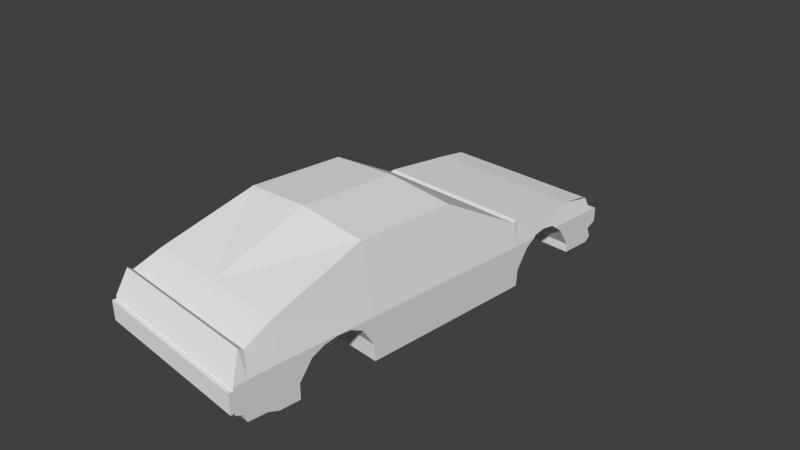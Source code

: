 # Source: ae86l.blend  (saved by Blender 2.79.0; exported with 4.5.12 LTS)
import bpy
from mathutils import Matrix  # noqa: F401  (used for matrix-valued properties, if any)

bpy.ops.wm.read_factory_settings(use_empty=True)
scene = bpy.context.scene
scene.name = 'Scene'

# ---- collections
col_collection_1 = bpy.data.collections.new('Collection 1'); scene.collection.children.link(col_collection_1)

# ---- materials (node trees are filled in below, after node groups)
mat_003 = bpy.data.materials.new('マテリアル.003')
mat_003.alpha_threshold = 0.0
mat_003.use_transparent_shadow = False
mat_003.roughness = 0.5

# ---- material node trees

# ---- world
world_world = bpy.data.worlds.new('World'); scene.world = world_world
world_world.color = (0.05088, 0.05088, 0.05088)
world_world.use_sun_shadow = False
world_world.sun_shadow_jitter_overblur = 0.0
world_world.cycles.sampling_method = 'MANUAL'

# ---- cameras
cam_camera = bpy.data.cameras.new('Camera')
cam_camera.clip_end = 100.0
cam_camera.lens = 35.0
cam_camera.sensor_width = 32.0
cam_camera.sensor_height = 18.0
cam_camera.ortho_scale = 7.314
cam_camera.dof.focus_distance = 0.0
cam_camera.dof.aperture_fstop = 128.0

# ---- meshes
me_x = bpy.data.meshes.new('立方体')
me_x.from_pydata([(0.5946, 2.588, -0.3262), (0.5946, 1.524, -0.3274), (0.5946, 1.689, -0.06232), (0.5946, 1.869, 0.06628), (0.5946, 2.048, 0.09701), (0.5946, 2.228, 0.07731), (0.5946, 2.408, -0.05403), (0.5967, -2.071, -0.3262), (0.5967, -1.007, -0.3274), (0.5967, -1.891, -0.08037), (0.5967, -1.711, 0.005759), (0.5967, -1.531, 0.03477), (0.5967, -1.351, 0.0251), (0.5967, -1.172, -0.06232), (1.023, -1.0, 0.9351), (1.219, 0.3744, -0.5604), (1.023, 0.3744, 0.9351), (1.161, 1.448, 0.3657), (1.219, 1.448, -0.5604), (1.149, 1.512, 0.3848), (1.143, 2.983, 0.2447), (1.219, 3.033, -0.4479), (1.219, 3.057, 0.04545), (1.219, 3.057, -0.2378), (1.219, 3.198, 0.03503), (1.219, 3.198, -0.1711), (1.155, 2.567, 0.3028), (1.219, 3.116, -0.3873), (1.219, 3.06, -0.24), (1.132, -2.664, 0.34), (1.219, -2.749, -0.4655), (1.132, -2.733, 0.3909), (1.219, -2.797, -0.3502), (1.219, -2.88, 0.03214), (1.219, -2.88, -0.3163), (1.219, -2.88, -0.006165), (1.219, -2.88, -0.282), (1.219, -2.939, -0.006165), (1.219, -2.939, -0.282), (1.106, -2.423, 0.4503), (1.219, -2.496, -0.4757), (1.093, -2.288, 0.5121), (1.219, -2.354, -0.5333), (1.219, 0.3744, 0.04538), (1.219, -1.0, 0.04538), (1.219, 1.448, 0.03484), (1.219, 1.512, 0.03922), (1.219, 3.033, -0.105), (1.219, 3.057, -0.06569), (1.219, 3.198, -0.05606), (1.219, 2.567, 0.03932), (1.219, -2.702, 0.03981), (1.219, -2.761, 0.04149), (1.219, -2.88, -0.1219), (1.219, -2.88, -0.1281), (1.219, -2.939, -0.1281), (1.219, -2.455, 0.04589), (1.219, -2.317, 0.0501), (1.219, -1.891, -0.08037), (1.219, -2.071, -0.3262), (0.5967, -2.071, -0.539), (1.219, -2.071, -0.539), (0.5967, -1.891, -0.5426), (0.5967, -1.711, -0.5462), (1.219, -1.711, 0.005759), (0.5967, -1.531, -0.5498), (1.219, -1.531, 0.03477), (1.219, -1.351, 0.0251), (0.5967, -1.351, -0.5534), (1.219, -1.172, -0.06232), (1.219, -1.007, -0.3274), (0.5967, -0.9939, -0.5604), (1.219, -0.9939, -0.5604), (0.5967, -1.172, -0.557), (0.5967, -1.0, -0.5604), (1.219, -1.0, -0.4503), (1.219, 1.524, -0.3274), (0.5946, 1.511, -0.5604), (1.219, 1.689, -0.06232), (1.219, 1.512, -0.548), (1.219, 1.511, -0.5604), (0.5946, 1.689, -0.5415), (0.5946, 1.512, -0.5604), (1.219, 1.831, 0.03925), (1.211, 1.869, 0.06628), (0.5946, 1.869, -0.5223), (1.202, 2.048, 0.09701), (0.5946, 2.048, -0.5032), (1.208, 2.228, 0.07731), (0.5946, 2.228, -0.484), (1.219, 2.408, -0.05403), (1.219, 2.28, 0.03929), (0.5946, 2.408, -0.4648), (0.5946, 2.588, -0.4479), (1.219, 2.588, -0.4479), (1.219, 2.588, -0.3262), (0.5946, 2.567, -0.4479), (1.219, 2.567, -0.2948), (-0.5946, 2.588, -0.3262), (-0.5946, 1.524, -0.3274), (-0.5946, 1.689, -0.06232), (-0.5946, 1.869, 0.06628), (-0.5946, 2.048, 0.09701), (-0.5946, 2.228, 0.07731), (-0.5946, 2.408, -0.05403), (-0.5967, -2.071, -0.3262), (-0.5967, -1.007, -0.3274), (-0.5967, -1.891, -0.08037), (-0.5967, -1.711, 0.005759), (-0.5967, -1.531, 0.03477), (-0.5967, -1.351, 0.0251), (-0.5967, -1.172, -0.06232), (-1.023, -1.0, 0.9351), (-1.219, 0.3744, -0.5604), (-1.023, 0.3744, 0.9351), (0.0, 0.3744, -0.5604), (0.0, 0.3744, 1.006), (0.0, -1.0, -0.5604), (0.0, -1.0, 1.006), (0.0, 1.448, 0.3657), (-1.161, 1.448, 0.3657), (-1.219, 1.448, -0.5604), (0.0, 1.448, -0.5604), (0.0, 1.512, 0.3848), (-1.149, 1.512, 0.3848), (0.0, 1.512, -0.5604), (0.0, 2.983, 0.2447), (-1.183, 2.983, 0.2447), (-1.219, 3.033, -0.4479), (0.0, 3.033, -0.4479), (0.0, 3.057, 0.04545), (-1.219, 3.057, 0.04545), (-1.219, 3.057, -0.2378), (0.0, 3.057, -0.2378), (0.0, 3.198, 0.03503), (-1.219, 3.198, 0.03503), (-1.219, 3.198, -0.1711), (0.0, 3.198, -0.1711), (0.0, 2.567, -0.4479), (-1.155, 2.567, 0.3028), (0.0, 2.567, 0.3028), (-1.219, 3.116, -0.3873), (0.0, 3.116, -0.3873), (-1.219, 3.06, -0.24), (0.0, 3.06, -0.24), (-1.132, -2.664, 0.34), (-1.219, -2.749, -0.4655), (0.0, -2.749, -0.4655), (0.0, -2.664, 0.34), (-1.132, -2.733, 0.3909), (-1.219, -2.797, -0.3502), (0.0, -2.797, -0.3502), (0.0, -2.733, 0.3909), (-1.219, -2.88, 0.03214), (-1.219, -2.88, -0.3163), (0.0, -2.88, -0.3163), (0.0, -2.88, 0.03214), (-1.219, -2.88, -0.006165), (-1.219, -2.88, -0.282), (0.0, -2.88, -0.282), (0.0, -2.88, -0.006165), (-1.219, -2.939, -0.006165), (-1.219, -2.939, -0.282), (0.0, -2.939, -0.282), (0.0, -2.939, -0.006165), (0.0, -2.423, 0.4503), (-1.106, -2.423, 0.4503), (-1.219, -2.496, -0.4757), (0.0, -2.496, -0.4757), (-1.093, -2.288, 0.5121), (0.0, -2.354, -0.5333), (0.0, -2.288, 0.5121), (-1.219, -2.354, -0.5333), (-1.219, 0.3744, 0.04538), (-1.219, -1.0, 0.04538), (-1.219, 1.448, 0.03484), (-1.219, 1.512, 0.03922), (-1.219, 3.033, -0.105), (0.0, 3.033, -0.105), (-1.219, 3.057, -0.06569), (0.0, 3.057, -0.06569), (-1.219, 3.198, -0.05606), (0.0, 3.198, -0.05606), (-1.219, 2.567, 0.03932), (-1.219, -2.702, 0.03981), (-1.219, -2.761, 0.04149), (-1.219, -2.88, -0.1219), (-1.219, -2.88, -0.1281), (-1.219, -2.939, -0.1281), (0.0, -2.939, -0.1281), (-1.219, -2.455, 0.04589), (-1.219, -2.317, 0.0501), (-1.219, -1.891, -0.08037), (-1.219, -2.071, -0.3262), (-0.5967, -2.071, -0.539), (-1.219, -2.071, -0.539), (-0.5967, -1.891, -0.5426), (-0.5967, -1.711, -0.5462), (-1.219, -1.711, 0.005759), (-0.5967, -1.531, -0.5498), (-1.219, -1.531, 0.03477), (-1.219, -1.351, 0.0251), (-0.5967, -1.351, -0.5534), (-1.219, -1.172, -0.06232), (-1.219, -1.007, -0.3274), (-0.5967, -0.9939, -0.5604), (-1.219, -0.9939, -0.5604), (-0.5967, -1.172, -0.557), (-0.5967, -1.0, -0.5604), (-1.219, -1.0, -0.4503), (-1.219, 1.524, -0.3274), (-0.5946, 1.511, -0.5604), (-1.219, 1.689, -0.06232), (-1.219, 1.512, -0.548), (-1.219, 1.511, -0.5604), (-0.5946, 1.689, -0.5415), (-0.5946, 1.512, -0.5604), (-1.219, 1.831, 0.03925), (-1.211, 1.869, 0.06628), (-0.5946, 1.869, -0.5223), (-1.202, 2.048, 0.09701), (-0.5946, 2.048, -0.5032), (-1.208, 2.228, 0.07731), (-0.5946, 2.228, -0.484), (-1.219, 2.408, -0.05403), (-1.219, 2.28, 0.03929), (-0.5946, 2.408, -0.4648), (-0.5946, 2.588, -0.4479), (-1.219, 2.588, -0.4479), (-1.219, 2.588, -0.3262), (-0.5946, 2.567, -0.4479), (-1.219, 2.567, -0.2948), (-1.183, 2.983, 0.2447), (-1.219, 3.057, 0.04545), (-1.155, 2.567, 0.3028), (-1.219, 3.033, -0.105), (-1.219, 2.567, 0.03932), (0.0, 2.983, 0.2447), (1.183, 2.983, 0.2447), (0.0, 3.057, 0.04545), (1.219, 3.057, 0.04545), (1.155, 2.567, 0.3028), (1.219, 3.033, -0.105), (1.219, 2.567, 0.03932)], [], [(6, 0, 95, 97, 90), (1, 2, 78, 76), (2, 3, 84, 83, 78), (3, 4, 86, 84), (4, 5, 88, 86), (5, 6, 90, 91, 88), (15, 115, 122, 18), (43, 16, 14, 44), (115, 15, 72, 71, 74, 117), (16, 116, 118, 14), (39, 165, 148, 29), (116, 16, 17, 119), (43, 15, 18, 45), (45, 18, 80, 79, 46), (18, 122, 125, 82, 77, 80), (119, 17, 19, 123), (140, 26, 20, 126), (95, 21, 47), (23, 133, 137, 25), (47, 21, 23, 48), (23, 21, 27, 28), (182, 134, 24, 49), (130, 22, 24, 134), (48, 23, 25, 49), (46, 76, 78), (123, 19, 26, 140), (27, 142, 144, 28), (133, 23, 28, 144), (21, 129, 142, 27), (51, 29, 31, 52), (168, 40, 30, 147), (56, 39, 29, 51), (147, 30, 32, 151), (29, 148, 152, 31), (33, 156, 160, 35), (151, 32, 34, 155), (31, 152, 156, 33), (52, 31, 33, 53), (53, 33, 35, 54), (155, 34, 36, 159), (55, 37, 164, 189), (159, 36, 38, 163), (35, 160, 164, 37), (54, 35, 37, 55), (57, 41, 39, 56), (170, 42, 40, 168), (41, 171, 165, 39), (14, 118, 171, 41), (117, 74, 73, 68, 65, 63, 62, 60, 61, 42, 170), (44, 14, 41, 57), (42, 57, 56, 40), (36, 54, 55, 38), (38, 55, 189, 163), (34, 53, 54, 36), (32, 52, 53, 34), (40, 56, 51, 30), (30, 51, 52, 32), (86, 88, 26), (22, 48, 49, 24), (137, 182, 49, 25), (47, 48, 22), (17, 45, 46, 19), (16, 43, 45, 17), (15, 43, 44, 75, 72), (69, 13, 8, 70), (59, 7, 9, 58), (67, 12, 13, 69), (60, 7, 59, 61), (66, 44, 57), (68, 12, 11, 65), (66, 11, 12, 67), (58, 9, 10, 64), (73, 13, 12, 68), (64, 10, 11, 66), (63, 10, 9, 62), (71, 8, 13, 73, 74), (62, 9, 7, 60), (70, 8, 71, 72, 75), (65, 11, 10, 63), (93, 0, 6, 92, 96), (95, 0, 93, 94), (92, 6, 5, 89), (90, 50, 91), (96, 92, 89, 87, 85, 81, 82, 125, 138), (85, 3, 2, 81), (89, 5, 4, 87), (94, 93, 96, 138, 129, 21), (87, 4, 3, 85), (81, 2, 1, 77, 82), (77, 1, 76, 79, 80), (104, 224, 231, 229, 98), (99, 210, 212, 100), (100, 212, 217, 218, 101), (101, 218, 220, 102), (102, 220, 222, 103), (103, 222, 225, 224, 104), (113, 121, 122, 115), (173, 174, 112, 114), (115, 117, 208, 205, 206, 113), (114, 112, 118, 116), (166, 145, 148, 165), (116, 119, 120, 114), (173, 175, 121, 113), (175, 176, 213, 214, 121), (121, 214, 211, 216, 125, 122), (119, 123, 124, 120), (178, 180, 130, 126), (140, 126, 127, 139), (229, 231, 177), (132, 136, 137, 133), (177, 179, 132, 128), (132, 143, 141, 128), (182, 181, 135, 134), (130, 134, 135, 131), (180, 182, 134, 130), (179, 181, 136, 132), (176, 212, 210), (123, 140, 139, 124), (141, 143, 144, 142), (133, 144, 143, 132), (128, 141, 142, 129), (184, 185, 149, 145), (168, 147, 146, 167), (190, 184, 145, 166), (147, 151, 150, 146), (145, 149, 152, 148), (153, 157, 160, 156), (151, 155, 154, 150), (149, 153, 156, 152), (185, 186, 153, 149), (186, 187, 157, 153), (155, 159, 158, 154), (188, 189, 164, 161), (159, 163, 162, 158), (157, 161, 164, 160), (187, 188, 161, 157), (191, 190, 166, 169), (170, 168, 167, 172), (169, 166, 165, 171), (112, 169, 171, 118), (117, 170, 172, 195, 194, 196, 197, 199, 202, 207, 208), (174, 191, 169, 112), (172, 167, 190, 191), (158, 162, 188, 187), (162, 163, 189, 188), (154, 158, 187, 186), (150, 154, 186, 185), (167, 146, 184, 190), (146, 150, 185, 184), (220, 218, 124), (131, 135, 181, 179), (133, 137, 182, 180), (137, 136, 181, 182), (177, 131, 179), (120, 124, 176, 175), (114, 120, 175, 173), (113, 206, 209, 174, 173), (203, 204, 106, 111), (193, 192, 107, 105), (201, 203, 111, 110), (194, 195, 193, 105), (191, 200, 198), (202, 199, 109, 110), (200, 201, 110, 109), (192, 198, 108, 107), (207, 202, 110, 111), (198, 200, 109, 108), (197, 196, 107, 108), (205, 208, 207, 111, 106), (196, 194, 105, 107), (204, 209, 206, 205, 106), (199, 197, 108, 109), (227, 230, 226, 104, 98), (229, 228, 227, 98), (226, 223, 103, 104), (183, 224, 225), (230, 138, 125, 216, 215, 219, 221, 223, 226), (219, 215, 100, 101), (223, 221, 102, 103), (228, 128, 129, 138, 230, 227), (221, 219, 101, 102), (215, 216, 211, 99, 100), (211, 214, 213, 210, 99), (26, 19, 86), (19, 46, 83), (86, 19, 84), (83, 84, 19), (91, 50, 26), (88, 91, 26), (42, 61, 59), (42, 59, 57), (59, 58, 57), (70, 75, 44), (69, 70, 44), (57, 58, 64), (67, 69, 44), (57, 64, 66), (66, 67, 44), (90, 97, 50), (46, 79, 76), (78, 83, 46), (176, 124, 217), (124, 139, 220), (139, 183, 225), (139, 225, 222), (218, 217, 124), (139, 222, 220), (47, 50, 97), (95, 94, 21), (47, 97, 95), (231, 183, 177), (177, 128, 229), (128, 228, 229), (193, 195, 172), (174, 209, 204), (174, 204, 203), (193, 172, 191), (192, 193, 191), (174, 203, 201), (174, 201, 200), (198, 192, 191), (191, 174, 200), (176, 217, 212), (210, 213, 176), (183, 231, 224), (237, 239, 233, 232), (235, 236, 233), (232, 233, 234), (236, 234, 233), (237, 238, 240, 239), (242, 240, 243), (238, 241, 240), (243, 240, 241)])
_uv = me_x.uv_layers.new(name='UVマップ')
_uv.uv.foreach_set('vector', [0.6932, 0.8291, 0.7278, 0.8291, 0.7278, 0.9053, 0.7238, 0.9053, 0.6932, 0.9053, 0.1604, 0.8023, 0.1927, 0.8023, 0.1927, 0.8785, 0.1604, 0.8785, 0.2238, 0.7147, 0.2238, 0.736, 0.1485, 0.736, 0.1475, 0.7315, 0.1475, 0.7147, 0.2238, 0.736, 0.2238, 0.7577, 0.1496, 0.7577, 0.1485, 0.736, 0.2238, 0.7577, 0.2238, 0.7798, 0.1489, 0.7798, 0.1496, 0.7577, 0.2238, 0.7798, 0.2238, 0.8023, 0.1475, 0.8023, 0.1475, 0.7863, 0.1489, 0.7798, 2.911e-08, 0.3813, 0.1489, 0.3813, 0.1489, 0.5122, 4.367e-08, 0.5122, 0.8389, 0.3445, 0.9487, 0.3444, 0.9487, 0.5121, 0.8389, 0.5121, 0.1489, 0.3813, 2.911e-08, 0.3813, 1.456e-08, 0.2144, 0.07601, 0.2144, 0.07601, 0.2137, 0.1489, 0.2137, 0.5645, 0.3212, 0.4396, 0.3209, 0.4396, 0.4886, 0.5645, 0.4888, 0.5746, 0.664, 0.4396, 0.664, 0.4396, 0.6938, 0.5778, 0.6938, 0.4396, 0.3209, 0.5645, 0.3212, 0.5814, 0.1921, 0.4396, 0.1921, 0.8389, 0.3445, 0.765, 0.3444, 0.765, 0.2134, 0.8376, 0.2135, 0.8376, 0.2135, 0.765, 0.2134, 0.765, 0.2058, 0.7666, 0.2057, 0.8382, 0.2057, 4.367e-08, 0.5122, 0.1489, 0.5122, 0.1489, 0.5199, 0.07627, 0.5199, 0.07627, 0.5198, 4.367e-08, 0.5198, 0.4396, 0.1921, 0.5814, 0.1921, 0.5798, 0.1843, 0.4396, 0.1843, 0.4396, 0.056, 0.5806, 0.056, 0.5791, -0.0005696, 0.4396, -0.0005696, 0.7936, 0.07441, 0.7788, 0.02005, 0.8206, 0.02006, 0.5317, 0.7025, 0.5317, 0.8512, 0.5148, 0.8512, 0.5148, 0.7025, 0.8188, 0.1005, 0.777, 0.1005, 0.8026, 0.09766, 0.8236, 0.09767, 0.8044, 0.01719, 0.7788, 0.02005, 0.7862, 0.009947, 0.8041, 0.01676, 0.9627, 0.7438, 0.9738, 0.7438, 0.9738, 0.8925, 0.9627, 0.8925, 0.9823, 0.4463, 0.9823, 0.2975, 0.9993, 0.2975, 0.9993, 0.4463, 0.8049, 0.03086, 0.7839, 0.03086, 0.792, 0.01367, 0.806, 0.01367, 0.8382, 0.2057, 0.7935, 0.2042, 0.8258, 0.1841, 0.4396, 0.1843, 0.5798, 0.1843, 0.5806, 0.056, 0.4396, 0.056, 0.9738, 0.8925, 0.9738, 0.7438, 0.9918, 0.7438, 0.9918, 0.8925, 0.9991, 0.7438, 0.9991, 0.595, 0.9995, 0.595, 0.9995, 0.7438, 5.822e-08, 0.7049, 0.1489, 0.7049, 0.1489, 0.7147, 5.822e-08, 0.7147, 0.8382, 0.7198, 0.8754, 0.7152, 0.8816, 0.7235, 0.8384, 0.727, 0.1489, 0.03092, 0.0, 0.03092, 0.0, 0.0, 0.1489, 0.0, 0.839, 0.6897, 0.889, 0.6858, 0.8754, 0.7152, 0.8382, 0.7198, 0.5317, 0.8512, 0.5317, 0.7025, 0.5461, 0.7025, 0.5461, 0.8512, 0.5778, 0.6938, 0.4396, 0.6938, 0.4396, 0.7019, 0.5778, 0.7019, 0.9533, 0.0, 0.9533, 0.1488, 0.9487, 0.1488, 0.9487, 0.0, 0.5579, 0.8512, 0.5579, 0.7025, 0.5681, 0.7025, 0.5681, 0.8512, 0.9958, 0.01068, 0.9958, 0.1488, 0.9533, 0.1488, 0.9533, 0.0, 0.8384, 0.727, 0.8816, 0.7235, 0.8373, 0.7415, 0.8185, 0.7415, 0.0, 0.0, 0.0, 0.0, 0.0, 0.0, 0.0, 0.0, 0.9958, 0.1488, 0.9958, 0.0, 1.0, 0.0, 1.0, 0.1488, 0.9674, 0.2975, 0.9823, 0.2975, 0.9823, 0.4463, 0.9674, 0.4463, 0.5681, 0.8512, 0.5681, 0.7025, 0.5753, 0.7025, 0.5753, 0.8512, 0.941, 0.6032, 0.941, 0.7519, 0.9337, 0.7519, 0.9337, 0.6032, 0.2859, 0.7295, 0.2859, 0.7147, 0.2932, 0.7147, 0.2932, 0.7295, 0.8395, 0.6728, 0.8966, 0.6693, 0.889, 0.6858, 0.839, 0.6897, 0.1489, 0.04853, 0.0, 0.04853, 0.0, 0.03092, 0.1489, 0.03092, 0.5731, 0.6473, 0.4396, 0.6473, 0.4396, 0.664, 0.5746, 0.664, 0.5645, 0.4888, 0.4396, 0.4886, 0.4396, 0.6473, 0.5731, 0.6473, 0.1489, 0.2137, 0.07601, 0.2137, 0.07601, 0.1928, 0.07601, 0.1708, 0.07601, 0.1489, 0.07601, 0.127, 0.07601, 0.105, 0.07601, 0.08308, 0.0, 0.08308, 0.0, 0.04853, 0.1489, 0.04853, 0.8389, 0.5121, 0.9487, 0.5121, 0.8966, 0.6693, 0.8395, 0.6728, 0.7684, 0.6773, 0.8395, 0.6728, 0.839, 0.6897, 0.7754, 0.6946, 0.2859, 0.7483, 0.2859, 0.7295, 0.2932, 0.7295, 0.2932, 0.7483, 0.9487, 0.2975, 0.9674, 0.2975, 0.9674, 0.4463, 0.9487, 0.4463, 0.5756, 0.7025, 0.5756, 0.7034, 0.5756, 0.7034, 0.5756, 0.7027, 0.7907, 0.7314, 0.8384, 0.727, 0.8185, 0.7415, 0.7948, 0.7415, 0.7754, 0.6946, 0.839, 0.6897, 0.8382, 0.7198, 0.7766, 0.7255, 0.7766, 0.7255, 0.8382, 0.7198, 0.8384, 0.727, 0.7907, 0.7314, 0.8453, 0.1402, 0.8429, 0.1183, 0.8651, 0.07692, 0.8112, 0.04112, 0.7946, 0.04112, 0.7958, 0.02393, 0.8069, 0.02393, 0.9487, 0.7438, 0.9627, 0.7438, 0.9627, 0.8925, 0.9487, 0.8925, 0.8003, 0.119, 0.805, 0.1162, 0.7927, 0.05963, 0.8783, 0.2134, 0.8376, 0.2135, 0.8382, 0.2057, 0.8808, 0.2057, 0.9487, 0.3444, 0.8389, 0.3445, 0.8376, 0.2135, 0.8783, 0.2134, 0.765, 0.3444, 0.8389, 0.3445, 0.8389, 0.5121, 0.7785, 0.5121, 0.765, 0.5114, 0.2859, 0.7147, 0.2859, 0.7906, 0.2523, 0.7906, 0.2523, 0.7147, 0.6074, 0.905, 0.6074, 0.8291, 0.6373, 0.8291, 0.6373, 0.905, 0.5814, 0.8067, 0.6574, 0.8067, 0.6574, 0.8291, 0.5814, 0.8291, 0.5814, 0.8291, 0.6074, 0.8291, 0.6074, 0.905, 0.5814, 0.905, 0.8376, 0.577, 0.8389, 0.5121, 0.8395, 0.6728, 0.5148, 0.7908, 0.4443, 0.7893, 0.4436, 0.7674, 0.5148, 0.7688, 0.5814, 0.7848, 0.6574, 0.7848, 0.6574, 0.8067, 0.5814, 0.8067, 0.5814, 0.7415, 0.6574, 0.7415, 0.6574, 0.763, 0.5814, 0.763, 0.5148, 0.8127, 0.4545, 0.8115, 0.4443, 0.7893, 0.5148, 0.7908, 0.5814, 0.763, 0.6574, 0.763, 0.6574, 0.7848, 0.5814, 0.7848, 0.5148, 0.7469, 0.4475, 0.7455, 0.4585, 0.7238, 0.5148, 0.725, 0.5148, 0.8344, 0.4865, 0.8323, 0.4545, 0.8115, 0.5148, 0.8127, 0.5148, 0.8337, 0.5148, 0.725, 0.4585, 0.7238, 0.4889, 0.7025, 0.5148, 0.703, 0.2523, 0.7147, 0.2523, 0.7906, 0.2238, 0.7906, 0.2238, 0.7147, 0.2373, 0.7147, 0.5148, 0.7688, 0.4436, 0.7674, 0.4475, 0.7455, 0.5148, 0.7469, 0.3707, 0.8346, 0.3559, 0.8361, 0.3206, 0.8177, 0.3704, 0.8125, 0.3704, 0.8321, 0.7278, 0.9053, 0.7278, 0.8291, 0.7426, 0.8291, 0.7426, 0.9053, 0.3704, 0.8125, 0.3206, 0.8177, 0.3024, 0.7976, 0.3705, 0.7905, 0.8268, 0.09635, 0.8382, 0.07695, 0.8382, 0.1119, 0.07627, 0.648, 0.07627, 0.6287, 0.07627, 0.6069, 0.07627, 0.5851, 0.07627, 0.5632, 0.07627, 0.5414, 0.07627, 0.5199, 0.1489, 0.5199, 0.1489, 0.648, 0.3706, 0.7464, 0.2992, 0.7538, 0.3125, 0.7304, 0.3706, 0.7243, 0.3705, 0.7905, 0.3024, 0.7976, 0.2977, 0.776, 0.3705, 0.7684, 5.822e-08, 0.6505, 0.07627, 0.6505, 0.07627, 0.648, 0.1489, 0.648, 0.1489, 0.7049, 5.822e-08, 0.7049, 0.3705, 0.7684, 0.2977, 0.776, 0.2992, 0.7538, 0.3706, 0.7464, 0.3706, 0.7243, 0.3125, 0.7304, 0.3426, 0.707, 0.3707, 0.7025, 0.3707, 0.7026, 0.132, 0.8023, 0.1604, 0.8023, 0.1604, 0.8785, 0.1335, 0.8785, 0.132, 0.8785, 0.7829, 0.7528, 0.7829, 0.8291, 0.7522, 0.8291, 0.7482, 0.8291, 0.7482, 0.7528, 0.1035, 0.8023, 0.1035, 0.8785, 0.07125, 0.8785, 0.07125, 0.8023, 0.1475, 0.8023, 0.07125, 0.8023, 0.07125, 0.7855, 0.07222, 0.781, 0.1475, 0.781, 0.1475, 0.781, 0.07222, 0.781, 0.07334, 0.7592, 0.1475, 0.7592, 0.1475, 0.7592, 0.07334, 0.7592, 0.07262, 0.7372, 0.1475, 0.7372, 0.1475, 0.7372, 0.07262, 0.7372, 0.07125, 0.7307, 0.07125, 0.7147, 0.1475, 0.7147, 0.2977, 0.3813, 0.2977, 0.5122, 0.1489, 0.5122, 0.1489, 0.3813, 0.8386, 0.3444, 0.8386, 0.5121, 0.9484, 0.512, 0.9484, 0.3443, 0.1489, 0.3813, 0.1489, 0.2137, 0.2217, 0.2137, 0.2217, 0.2144, 0.2977, 0.2144, 0.2977, 0.3813, 0.5645, 0.3217, 0.5645, 0.4894, 0.4396, 0.4891, 0.4396, 0.3215, 0.5746, 0.6646, 0.5777, 0.6943, 0.4396, 0.6943, 0.4396, 0.6646, 0.4396, 0.3215, 0.4396, 0.1927, 0.5814, 0.1927, 0.5645, 0.3217, 0.8386, 0.3444, 0.8373, 0.2134, 0.7647, 0.2134, 0.7647, 0.3444, 0.8373, 0.2134, 0.8378, 0.2057, 0.7662, 0.2057, 0.7647, 0.2057, 0.7647, 0.2134, 0.2977, 0.5122, 0.2977, 0.5198, 0.2215, 0.5198, 0.2215, 0.5199, 0.1489, 0.5199, 0.1489, 0.5122, 0.4396, 0.1927, 0.4396, 0.1849, 0.5798, 0.1849, 0.5814, 0.1927, 0.1927, 0.8185, 0.1955, 0.8233, 0.1955, 0.8399, 0.1927, 0.8516, 0.4396, 0.05657, 0.4396, 0.0, 0.5791, 0.0, 0.5806, 0.05657, 0.7933, 0.07439, 0.7971, 0.07692, 0.8202, 0.02003, 0.5317, 1.0, 0.5148, 1.0, 0.5148, 0.8512, 0.5317, 0.8512, 0.7964, 0.04197, 0.8012, 0.0391, 0.7802, 0.0391, 0.7546, 0.04196, 0.7802, 0.0391, 0.7799, 0.03867, 0.762, 0.03186, 0.7546, 0.04196, 0.9627, 0.7438, 0.9627, 0.595, 0.9738, 0.595, 0.9738, 0.7438, 0.9823, 0.4463, 0.9993, 0.4463, 0.9993, 0.595, 0.9823, 0.595, 0.1955, 0.8233, 0.2128, 0.8244, 0.2128, 0.8355, 0.1955, 0.8399, 0.8012, 0.0391, 0.8024, 0.02191, 0.7883, 0.02191, 0.7802, 0.0391, 0.8378, 0.2057, 0.8254, 0.1841, 0.7931, 0.2042, 0.4396, 0.1849, 0.4396, 0.05657, 0.5806, 0.05657, 0.5798, 0.1849, 0.9738, 0.595, 0.9918, 0.595, 0.9918, 0.7438, 0.9738, 0.7438, 0.9991, 0.7438, 0.9995, 0.7438, 0.9995, 0.8925, 0.9991, 0.8925, 0.2977, 0.7049, 0.2977, 0.7147, 0.1489, 0.7147, 0.1489, 0.7049, 0.8379, 0.7198, 0.8381, 0.727, 0.8813, 0.7235, 0.8751, 0.7151, 0.1489, 0.03092, 0.1489, 0.0, 0.2977, 0.0, 0.2977, 0.03092, 0.8386, 0.6897, 0.8379, 0.7198, 0.8751, 0.7151, 0.8887, 0.6857, 0.5317, 0.8512, 0.5461, 0.8512, 0.5461, 1.0, 0.5317, 1.0, 0.5777, 0.6943, 0.5777, 0.7025, 0.4396, 0.7025, 0.4396, 0.6943, 0.9533, 0.2975, 0.9487, 0.2975, 0.9487, 0.1488, 0.9533, 0.1488, 0.5579, 0.8512, 0.5681, 0.8512, 0.5681, 1.0, 0.5579, 1.0, 0.9958, 0.2868, 0.9533, 0.2975, 0.9533, 0.1488, 0.9958, 0.1488, 0.8381, 0.727, 0.8182, 0.7414, 0.8369, 0.7414, 0.8813, 0.7235, 0.5756, 0.7034, 0.5756, 0.7034, 0.5756, 0.704, 0.5756, 0.7042, 0.9958, 0.1488, 1.0, 0.1488, 1.0, 0.2975, 0.9958, 0.2975, 0.9674, 0.595, 0.9674, 0.4463, 0.9823, 0.4463, 0.9823, 0.595, 0.5681, 0.8512, 0.5753, 0.8512, 0.5753, 1.0, 0.5681, 1.0, 0.941, 0.9007, 0.9337, 0.9007, 0.9337, 0.7519, 0.941, 0.7519, 0.2932, 0.7631, 0.2859, 0.7631, 0.2859, 0.7483, 0.2932, 0.7483, 0.8391, 0.6728, 0.8386, 0.6897, 0.8887, 0.6857, 0.8963, 0.6692, 0.1489, 0.04853, 0.1489, 0.03092, 0.2977, 0.03092, 0.2977, 0.04853, 0.5731, 0.6479, 0.5746, 0.6646, 0.4396, 0.6646, 0.4396, 0.6479, 0.5645, 0.4894, 0.5731, 0.6479, 0.4396, 0.6479, 0.4396, 0.4891, 0.1489, 0.2137, 0.1489, 0.04853, 0.2977, 0.04853, 0.2977, 0.08308, 0.2217, 0.08308, 0.2217, 0.105, 0.2217, 0.127, 0.2217, 0.1489, 0.2217, 0.1708, 0.2217, 0.1928, 0.2217, 0.2137, 0.8386, 0.5121, 0.8391, 0.6728, 0.8963, 0.6692, 0.9484, 0.512, 0.768, 0.6773, 0.775, 0.6946, 0.8386, 0.6897, 0.8391, 0.6728, 0.2932, 0.7819, 0.2859, 0.7819, 0.2859, 0.7631, 0.2932, 0.7631, 0.9487, 0.595, 0.9487, 0.4463, 0.9674, 0.4463, 0.9674, 0.595, 0.5756, 0.7025, 0.5756, 0.7027, 0.5756, 0.7034, 0.5756, 0.7034, 0.7903, 0.7314, 0.7945, 0.7414, 0.8182, 0.7414, 0.8381, 0.727, 0.775, 0.6946, 0.7763, 0.7255, 0.8379, 0.7198, 0.8386, 0.6897, 0.7763, 0.7255, 0.7903, 0.7314, 0.8381, 0.727, 0.8379, 0.7198, 0.845, 0.1402, 0.8412, 0.1621, 0.8804, 0.2056, 0.8178, 0.03911, 0.8135, 0.02192, 0.8024, 0.02191, 0.8012, 0.0391, 0.1955, 0.8023, 0.2128, 0.8104, 0.2128, 0.8244, 0.1955, 0.8233, 0.9487, 0.7438, 0.9487, 0.595, 0.9627, 0.595, 0.9627, 0.7438, 0.7964, 0.04197, 0.8178, 0.03911, 0.8012, 0.0391, 0.878, 0.2134, 0.8804, 0.2056, 0.8378, 0.2057, 0.8373, 0.2134, 0.9484, 0.3443, 0.878, 0.2134, 0.8373, 0.2134, 0.8386, 0.3444, 0.7647, 0.3444, 0.7647, 0.5114, 0.7781, 0.5121, 0.8386, 0.5121, 0.8386, 0.3444, 0.2859, 0.8666, 0.2523, 0.8666, 0.2523, 0.7906, 0.2859, 0.7906, 0.6633, 0.8291, 0.6932, 0.8291, 0.6932, 0.905, 0.6633, 0.905, 0.7334, 0.8067, 0.7334, 0.8291, 0.6574, 0.8291, 0.6574, 0.8067, 0.6373, 0.905, 0.6373, 0.8291, 0.6633, 0.8291, 0.6633, 0.905, 0.8391, 0.6728, 0.8373, 0.5769, 0.8337, 0.5989, 0.07125, 0.7583, 0.07125, 0.7802, 0.0, 0.7817, 0.0007397, 0.7597, 0.7334, 0.7848, 0.7334, 0.8067, 0.6574, 0.8067, 0.6574, 0.7848, 0.7334, 0.7415, 0.7334, 0.763, 0.6574, 0.763, 0.6574, 0.7415, 0.07125, 0.7364, 0.07125, 0.7583, 0.0007397, 0.7597, 0.01096, 0.7376, 0.7334, 0.763, 0.7334, 0.7848, 0.6574, 0.7848, 0.6574, 0.763, 0.07125, 0.8022, 0.07125, 0.8241, 0.01491, 0.8253, 0.003975, 0.8035, 0.07123, 0.7147, 0.07125, 0.7154, 0.07125, 0.7364, 0.01096, 0.7376, 0.04287, 0.7168, 0.07125, 0.8241, 0.07125, 0.8461, 0.04531, 0.8466, 0.01491, 0.8253, 0.2523, 0.8666, 0.2373, 0.8666, 0.2238, 0.8666, 0.2238, 0.7906, 0.2523, 0.7906, 0.07125, 0.7802, 0.07125, 0.8022, 0.003975, 0.8035, 0.0, 0.7817, 0.4436, 0.704, 0.4433, 0.7065, 0.4434, 0.7261, 0.3935, 0.7209, 0.4288, 0.7025, 0.7482, 0.8291, 0.7334, 0.8291, 0.7334, 0.7528, 0.7482, 0.7528, 0.4434, 0.7261, 0.4434, 0.7481, 0.3753, 0.741, 0.3935, 0.7209, 0.8378, 0.07693, 0.8264, 0.09633, 0.8378, 0.1119, 0.2215, 0.648, 0.1489, 0.648, 0.1489, 0.5199, 0.2215, 0.5199, 0.2215, 0.5414, 0.2215, 0.5632, 0.2215, 0.5851, 0.2215, 0.6069, 0.2215, 0.6287, 0.4435, 0.7922, 0.4435, 0.8143, 0.3854, 0.8082, 0.3721, 0.7848, 0.4434, 0.7481, 0.4434, 0.7702, 0.3707, 0.7626, 0.3753, 0.741, 0.2977, 0.6505, 0.2977, 0.7049, 0.1489, 0.7049, 0.1489, 0.648, 0.2215, 0.648, 0.2215, 0.6505, 0.4434, 0.7702, 0.4435, 0.7922, 0.3721, 0.7848, 0.3707, 0.7626, 0.4435, 0.8143, 0.4436, 0.836, 0.4436, 0.8361, 0.4155, 0.8316, 0.3854, 0.8082, 0.132, 0.8023, 0.132, 0.8785, 0.1305, 0.8785, 0.1035, 0.8785, 0.1035, 0.8023, 0.8651, 0.07692, 0.8808, 0.2057, 0.8453, 0.1402, 0.8808, 0.2057, 0.8382, 0.2057, 0.8382, 0.1668, 0.8453, 0.1402, 0.8808, 0.2057, 0.8415, 0.1622, 0.8382, 0.1668, 0.8415, 0.1622, 0.8808, 0.2057, 0.8382, 0.1119, 0.8382, 0.07695, 0.8651, 0.07692, 0.8429, 0.1183, 0.8382, 0.1119, 0.8651, 0.07692, 0.7684, 0.6773, 0.7677, 0.6427, 0.7936, 0.6427, 0.7684, 0.6773, 0.7936, 0.6427, 0.8395, 0.6728, 0.7936, 0.6427, 0.8236, 0.6208, 0.8395, 0.6728, 0.7935, 0.513, 0.7785, 0.5121, 0.8389, 0.5121, 0.8258, 0.5331, 0.7935, 0.513, 0.8389, 0.5121, 0.8395, 0.6728, 0.8236, 0.6208, 0.8341, 0.5989, 0.8364, 0.555, 0.8258, 0.5331, 0.8389, 0.5121, 0.8395, 0.6728, 0.8341, 0.5989, 0.8376, 0.577, 0.8376, 0.577, 0.8364, 0.555, 0.8389, 0.5121, 0.8268, 0.09635, 0.7974, 0.07694, 0.8382, 0.07695, 0.8382, 0.2057, 0.7666, 0.2057, 0.7935, 0.2042, 0.8258, 0.1841, 0.8382, 0.1668, 0.8382, 0.2057, 0.8378, 0.2057, 0.8804, 0.2056, 0.8378, 0.1667, 0.8804, 0.2056, 0.8647, 0.0769, 0.845, 0.1402, 0.8647, 0.0769, 0.8378, 0.07693, 0.8378, 0.1119, 0.8647, 0.0769, 0.8378, 0.1119, 0.8425, 0.1183, 0.8412, 0.1621, 0.8378, 0.1667, 0.8804, 0.2056, 0.8647, 0.0769, 0.8425, 0.1183, 0.845, 0.1402, 0.8206, 0.02006, 0.8382, 0.07695, 0.7974, 0.07694, 0.7936, 0.07441, 0.7788, 0.07441, 0.7788, 0.02005, 0.8206, 0.02006, 0.7974, 0.07694, 0.7936, 0.07441, 0.7971, 0.07692, 0.8378, 0.07693, 0.8202, 0.02003, 0.8202, 0.02003, 0.7784, 0.02002, 0.7933, 0.07439, 0.7784, 0.02002, 0.7784, 0.07438, 0.7933, 0.07439, 0.7933, 0.6427, 0.7673, 0.6427, 0.768, 0.6773, 0.8386, 0.5121, 0.7781, 0.5121, 0.7931, 0.5129, 0.8386, 0.5121, 0.7931, 0.5129, 0.8254, 0.5331, 0.7933, 0.6427, 0.768, 0.6773, 0.8391, 0.6728, 0.8232, 0.6208, 0.7933, 0.6427, 0.8391, 0.6728, 0.8386, 0.5121, 0.8254, 0.5331, 0.8361, 0.555, 0.8386, 0.5121, 0.8361, 0.555, 0.8373, 0.5769, 0.8337, 0.5989, 0.8232, 0.6208, 0.8391, 0.6728, 0.8391, 0.6728, 0.8386, 0.5121, 0.8373, 0.5769, 0.8378, 0.2057, 0.8378, 0.1667, 0.8254, 0.1841, 0.7931, 0.2042, 0.7662, 0.2057, 0.8378, 0.2057, 0.8378, 0.07693, 0.7971, 0.07692, 0.8264, 0.09633, 0.6442, 0.345, 0.6823, 0.3384, 0.72, 0.5575, 0.6807, 0.5576, 0.8187, 0.05286, 0.8383, 0.03007, 0.8388, 0.07907, 0.6807, 0.5576, 0.72, 0.5575, 0.6442, 0.6251, 0.6907, 0.6419, 0.6442, 0.6251, 0.72, 0.5575, 0.6442, 0.345, 0.6807, 0.5576, 0.72, 0.5575, 0.6823, 0.3384, 0.8187, 0.05286, 0.8388, 0.07907, 0.8383, 0.03007, 0.6807, 0.5576, 0.6442, 0.6251, 0.72, 0.5575, 0.6907, 0.6419, 0.72, 0.5575, 0.6442, 0.6251])
me_x.materials.append(mat_003)
me_x.use_remesh_preserve_volume = False
me_x.use_remesh_preserve_attributes = False
me_x.use_mirror_vertex_groups = False
me_x.update()

# ---- objects
ob_x = bpy.data.objects.new('立方体', me_x)
ob_camera = bpy.data.objects.new('Camera', cam_camera)

# ---- transforms, parenting, visibility, modifiers, constraints
ob_x.location = (0.0, 0.0, 0.0)
ob_x.lineart.crease_threshold = 0.0
ob_camera.location = (7.481, -6.508, 5.344)
ob_camera.rotation_euler = (1.109, 0.0, 0.8149)
ob_camera.lock_rotations_4d = False
ob_camera.empty_display_type = 'ARROWS'
ob_camera.color = (0.0, 0.0, 0.0, 0.0)
ob_camera.display_type = 'WIRE'
ob_camera.lineart.crease_threshold = 0.0

# ---- collection membership
col_collection_1.objects.link(ob_x)
col_collection_1.objects.link(ob_camera)

# ---- scene / render settings (as saved in the file)
scene.camera = ob_camera
scene.frame_start = 1; scene.frame_end = 250; scene.frame_set(18)
scene.render.engine = 'BLENDER_EEVEE_NEXT'
scene.render.resolution_percentage = 50
scene.render.dither_intensity = 0.0
scene.cycles.use_denoising = False
scene.cycles.samples = 128
scene.cycles.sampling_pattern = 'TABULATED_SOBOL'
scene.cycles.use_adaptive_sampling = False
scene.cycles.use_light_tree = False
scene.cycles.blur_glossy = 0.0
scene.cycles.sample_clamp_indirect = 0.0
scene.view_settings.view_transform = 'Standard'
bpy.context.view_layer.update()

# ---- added for rendering (the .blend has no usable light): sun
light_auto_sun = bpy.data.lights.new('AutoSun', 'SUN')
light_auto_sun.energy = 3.0
light_auto_sun.angle = 0.0523599
ob_auto_sun = bpy.data.objects.new('AutoSun', light_auto_sun)
scene.collection.objects.link(ob_auto_sun)
ob_auto_sun.rotation_euler = (0.872665, 0.174533, 0.523599)
bpy.context.view_layer.update()
